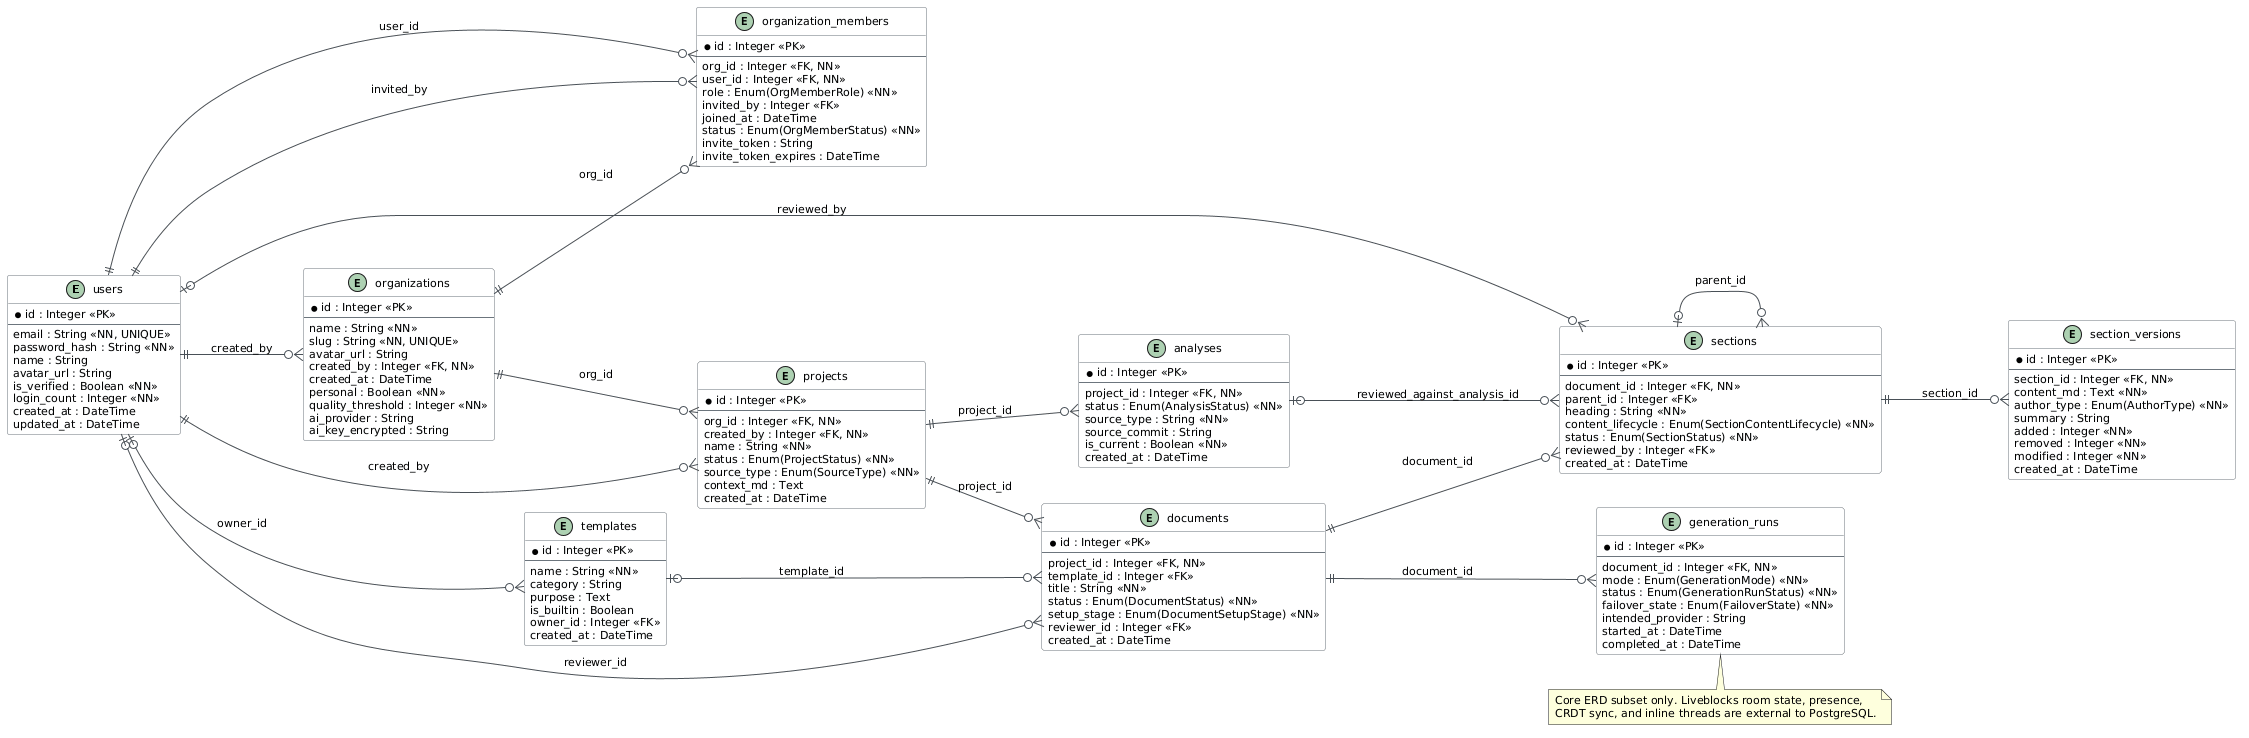

The diagram above was rendered by PlantUML. Its source (embedded in the PNG):
@startuml
skinparam backgroundColor white
skinparam classBackgroundColor #F8F9FA
skinparam classBorderColor #6C757D
skinparam arrowColor #495057
skinparam defaultFontName Arial
skinparam defaultFontSize 11
left to right direction

entity "users" as users {
  * id : Integer <<PK>>
  --
  email : String <<NN, UNIQUE>>
  password_hash : String <<NN>>
  name : String
  avatar_url : String
  is_verified : Boolean <<NN>>
  login_count : Integer <<NN>>
  created_at : DateTime
  updated_at : DateTime
}

entity "organizations" as organizations {
  * id : Integer <<PK>>
  --
  name : String <<NN>>
  slug : String <<NN, UNIQUE>>
  avatar_url : String
  created_by : Integer <<FK, NN>>
  created_at : DateTime
  personal : Boolean <<NN>>
  quality_threshold : Integer <<NN>>
  ai_provider : String
  ai_key_encrypted : String
}

entity "organization_members" as organization_members {
  * id : Integer <<PK>>
  --
  org_id : Integer <<FK, NN>>
  user_id : Integer <<FK, NN>>
  role : Enum(OrgMemberRole) <<NN>>
  invited_by : Integer <<FK>>
  joined_at : DateTime
  status : Enum(OrgMemberStatus) <<NN>>
  invite_token : String
  invite_token_expires : DateTime
}

entity "projects" as projects {
  * id : Integer <<PK>>
  --
  org_id : Integer <<FK, NN>>
  created_by : Integer <<FK, NN>>
  name : String <<NN>>
  status : Enum(ProjectStatus) <<NN>>
  source_type : Enum(SourceType) <<NN>>
  context_md : Text
  created_at : DateTime
}

entity "documents" as documents {
  * id : Integer <<PK>>
  --
  project_id : Integer <<FK, NN>>
  template_id : Integer <<FK>>
  title : String <<NN>>
  status : Enum(DocumentStatus) <<NN>>
  setup_stage : Enum(DocumentSetupStage) <<NN>>
  reviewer_id : Integer <<FK>>
  created_at : DateTime
}

entity "sections" as sections {
  * id : Integer <<PK>>
  --
  document_id : Integer <<FK, NN>>
  parent_id : Integer <<FK>>
  heading : String <<NN>>
  content_lifecycle : Enum(SectionContentLifecycle) <<NN>>
  status : Enum(SectionStatus) <<NN>>
  reviewed_by : Integer <<FK>>
  created_at : DateTime
}

entity "section_versions" as section_versions {
  * id : Integer <<PK>>
  --
  section_id : Integer <<FK, NN>>
  content_md : Text <<NN>>
  author_type : Enum(AuthorType) <<NN>>
  summary : String
  added : Integer <<NN>>
  removed : Integer <<NN>>
  modified : Integer <<NN>>
  created_at : DateTime
}

entity "analyses" as analyses {
  * id : Integer <<PK>>
  --
  project_id : Integer <<FK, NN>>
  status : Enum(AnalysisStatus) <<NN>>
  source_type : String <<NN>>
  source_commit : String
  is_current : Boolean <<NN>>
  created_at : DateTime
}

entity "templates" as templates {
  * id : Integer <<PK>>
  --
  name : String <<NN>>
  category : String
  purpose : Text
  is_builtin : Boolean
  owner_id : Integer <<FK>>
  created_at : DateTime
}

entity "generation_runs" as generation_runs {
  * id : Integer <<PK>>
  --
  document_id : Integer <<FK, NN>>
  mode : Enum(GenerationMode) <<NN>>
  status : Enum(GenerationRunStatus) <<NN>>
  failover_state : Enum(FailoverState) <<NN>>
  intended_provider : String
  started_at : DateTime
  completed_at : DateTime
}

users ||--o{ organizations : created_by
users ||--o{ organization_members : user_id
users ||--o{ organization_members : invited_by
organizations ||--o{ organization_members : org_id
organizations ||--o{ projects : org_id
users ||--o{ projects : created_by
projects ||--o{ analyses : project_id
projects ||--o{ documents : project_id
templates |o--o{ documents : template_id
users |o--o{ documents : reviewer_id
documents ||--o{ sections : document_id
sections |o--o{ sections : parent_id
users |o--o{ sections : reviewed_by
analyses |o--o{ sections : reviewed_against_analysis_id
sections ||--o{ section_versions : section_id
users |o--o{ templates : owner_id
documents ||--o{ generation_runs : document_id

note bottom
Core ERD subset only. Liveblocks room state, presence,
CRDT sync, and inline threads are external to PostgreSQL.
end note
@enduml